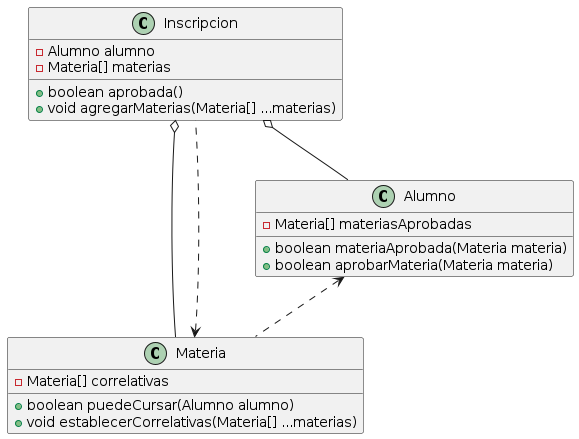

The diagram above was rendered by PlantUML. Its source (embedded in the PNG):
@startuml

class Inscripcion
Inscripcion : - Alumno alumno
Inscripcion : - Materia[] materias
Inscripcion : + boolean aprobada()
Inscripcion : + void agregarMaterias(Materia[] ...materias)

class Materia
Materia : - Materia[] correlativas
Materia : + boolean puedeCursar(Alumno alumno)
Materia : + void establecerCorrelativas(Materia[] ...materias)

class Alumno
Alumno : - Materia[] materiasAprobadas
Alumno : + boolean materiaAprobada(Materia materia)
Alumno : + boolean aprobarMateria(Materia materia)

Inscripcion o-- Materia
Inscripcion o-- Alumno
Materia <.. Inscripcion
Alumno <.. Materia

@enduml